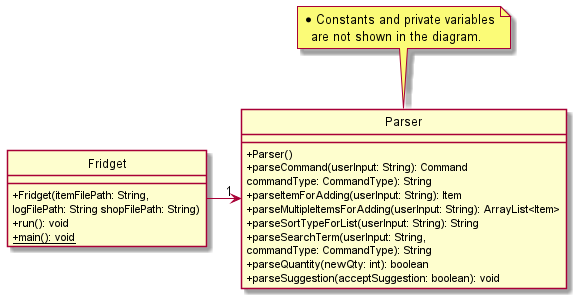

The diagram above was rendered by PlantUML. Its source (embedded in the PNG):
@startuml
hide circle
skinparam classAttributeIconSize 0

Fridget -> "1" Parser

class Fridget {
+Fridget(itemFilePath: String,
logFilePath: String shopFilePath: String)
+run(): void
+{static}main(): void
}

note top of Parser
* Constants and private variables
  are not shown in the diagram.
end note

class Parser {
+Parser()
+parseCommand(userInput: String): Command
commandType: CommandType): String
+parseItemForAdding(userInput: String): Item
+parseMultipleItemsForAdding(userInput: String): ArrayList<Item>
+parseSortTypeForList(userInput: String): String
+parseSearchTerm(userInput: String,
commandType: CommandType): String
+parseQuantity(newQty: int): boolean
+parseSuggestion(acceptSuggestion: boolean): void
}

@enduml